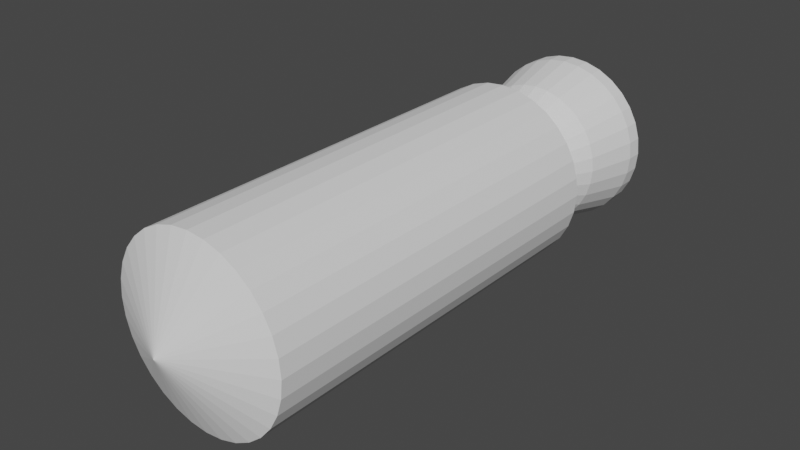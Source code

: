 # Source: simple_rocket_body.blend  (saved by Blender 3.0.42; exported with 4.5.12 LTS)
import bpy
from mathutils import Matrix  # noqa: F401  (used for matrix-valued properties, if any)

bpy.ops.wm.read_factory_settings(use_empty=True)
scene = bpy.context.scene
scene.name = 'Scene'

# ---- collections
col_collection = bpy.data.collections.new('Collection'); scene.collection.children.link(col_collection)

# ---- world
world_world = bpy.data.worlds.new('World'); scene.world = world_world
world_world.use_nodes = True; world_world.node_tree.nodes.clear()
_N = world_world.node_tree.nodes; _L = world_world.node_tree.links
n0 = _N.new('ShaderNodeOutputWorld'); n0.name = 'World Output'; n0.location = (300, 300)
n1 = _N.new('ShaderNodeBackground'); n1.name = 'Background'; n1.location = (10, 300)
n1.inputs[0].default_value = (0.05088, 0.05088, 0.05088, 1.0)
_L.new(n1.outputs[0], n0.inputs[0])
n0.is_active_output = True
world_world.color = (0.05088, 0.05088, 0.05088)
world_world.use_sun_shadow = False
world_world.sun_shadow_jitter_overblur = 0.0

# ---- meshes
me_cylinder = bpy.data.meshes.new('Cylinder')
me_cylinder.from_pydata([(-1.727e-08, 0.2341, 0.09841), (0.0192, 0.2341, 0.09652), (0.03766, 0.2341, 0.09092), (0.05468, 0.2341, 0.08183), (0.06959, 0.2341, 0.06959), (0.08183, 0.2341, 0.05468), (0.09092, 0.2341, 0.03766), (0.09652, 0.2341, 0.0192), (0.09841, 0.2341, 4.064e-09), (0.09652, 0.2341, -0.0192), (0.09092, 0.2341, -0.03766), (0.08183, 0.2341, -0.05468), (0.06959, 0.2341, -0.06959), (0.05468, 0.2341, -0.08183), (0.03766, 0.2341, -0.09092), (0.0192, 0.2341, -0.09652), (-1.234e-08, 0.2341, -0.09841), (-0.0192, 0.2341, -0.09652), (-0.03766, 0.2341, -0.09092), (-0.05468, 0.2341, -0.08183), (-0.06959, 0.2341, -0.06959), (-0.08183, 0.2341, -0.05468), (-0.09092, 0.2341, -0.03766), (-0.09652, 0.2341, -0.0192), (-0.09841, 0.2341, 1.303e-08), (-0.09652, 0.2341, 0.0192), (-0.09092, 0.2341, 0.03766), (-0.08183, 0.2341, 0.05468), (-0.06959, 0.2341, 0.06959), (0.0, -0.8936, -3.906e-08), (-0.05468, 0.2341, 0.08183), (-0.03766, 0.2341, 0.09092), (-0.0192, 0.2341, 0.09652), (0.0, 0.2341, 0.2341), (0.04568, 0.2341, 0.2296), (0.08959, 0.2341, 0.2163), (0.1301, 0.2341, 0.1947), (0.1655, 0.2341, 0.1655), (0.1947, 0.2341, 0.1301), (0.2163, 0.2341, 0.08959), (0.2296, 0.2341, 0.04568), (0.2341, 0.2341, 0.0), (0.2296, 0.2341, -0.04568), (0.2163, 0.2341, -0.08959), (0.1947, 0.2341, -0.1301), (0.1655, 0.2341, -0.1655), (0.1301, 0.2341, -0.1947), (0.08959, 0.2341, -0.2163), (0.04568, 0.2341, -0.2296), (-2.047e-08, 0.2341, -0.2341), (-0.04568, 0.2341, -0.2296), (-0.08959, 0.2341, -0.2163), (-0.1301, 0.2341, -0.1947), (-0.1655, 0.2341, -0.1655), (-0.1947, 0.2341, -0.1301), (-0.2163, 0.2341, -0.08959), (-0.2296, 0.2341, -0.04568), (-0.2341, 0.2341, 1.303e-08), (-0.2296, 0.2341, 0.04568), (-0.2163, 0.2341, 0.08959), (-0.1947, 0.2341, 0.1301), (-0.1655, 0.2341, 0.1655), (-0.1301, 0.2341, 0.1947), (-0.08959, 0.2341, 0.2163), (-0.04568, 0.2341, 0.2296), (-1.175e-08, 0.2887, 0.1383), (0.02698, 0.2887, 0.1356), (0.05293, 0.2887, 0.1278), (0.07684, 0.2887, 0.115), (0.09779, 0.2887, 0.09779), (0.115, 0.2887, 0.07684), (0.1278, 0.2887, 0.05293), (0.1356, 0.2887, 0.02698), (0.1383, 0.2887, 3.771e-09), (0.1356, 0.2887, -0.02698), (0.1278, 0.2887, -0.05293), (0.115, 0.2887, -0.07684), (0.09779, 0.2887, -0.09779), (0.07684, 0.2887, -0.115), (0.05293, 0.2887, -0.1278), (0.02698, 0.2887, -0.1356), (-4.819e-09, 0.2887, -0.1383), (-0.02698, 0.2887, -0.1356), (-0.05293, 0.2887, -0.1278), (-0.07684, 0.2887, -0.115), (-0.09779, 0.2887, -0.09779), (-0.115, 0.2887, -0.07684), (-0.1278, 0.2887, -0.05293), (-0.1356, 0.2887, -0.02698), (-0.1383, 0.2887, 1.637e-08), (-0.1356, 0.2887, 0.02698), (-0.1278, 0.2887, 0.05293), (-0.115, 0.2887, 0.07684), (-0.09779, 0.2887, 0.09779), (-0.07684, 0.2887, 0.115), (-0.05293, 0.2887, 0.1278), (-0.02698, 0.2887, 0.1356), (-7.519e-09, 0.3847, 0.1884), (0.03675, 0.3847, 0.1848), (0.07209, 0.3847, 0.174), (0.1047, 0.3847, 0.1566), (0.1332, 0.3847, 0.1332), (0.1566, 0.3847, 0.1047), (0.174, 0.3847, 0.07209), (0.1848, 0.3847, 0.03675), (0.1884, 0.3847, 5.555e-09), (0.1848, 0.3847, -0.03675), (0.174, 0.3847, -0.07209), (0.1566, 0.3847, -0.1047), (0.1332, 0.3847, -0.1332), (0.1047, 0.3847, -0.1566), (0.07209, 0.3847, -0.174), (0.03675, 0.3847, -0.1848), (1.922e-09, 0.3847, -0.1884), (-0.03675, 0.3847, -0.1848), (-0.07209, 0.3847, -0.174), (-0.1047, 0.3847, -0.1566), (-0.1332, 0.3847, -0.1332), (-0.1566, 0.3847, -0.1047), (-0.174, 0.3847, -0.07209), (-0.1848, 0.3847, -0.03675), (-0.1884, 0.3847, 2.271e-08), (-0.1848, 0.3847, 0.03675), (-0.174, 0.3847, 0.07209), (-0.1566, 0.3847, 0.1047), (-0.1332, 0.3847, 0.1332), (-0.1047, 0.3847, 0.1566), (-0.07209, 0.3847, 0.174), (-0.03675, 0.3847, 0.1848), (9.311e-09, 0.5204, 0.2212), (0.04315, 0.5204, 0.2169), (0.08465, 0.5204, 0.2044), (0.1229, 0.5204, 0.1839), (0.1564, 0.5204, 0.1564), (0.1839, 0.5204, 0.1229), (0.2044, 0.5204, 0.08465), (0.2169, 0.5204, 0.04315), (0.2212, 0.5204, 1.013e-08), (0.2169, 0.5204, -0.04315), (0.2044, 0.5204, -0.08465), (0.1839, 0.5204, -0.1229), (0.1564, 0.5204, -0.1564), (0.1229, 0.5204, -0.1839), (0.08465, 0.5204, -0.2044), (0.04315, 0.5204, -0.2169), (2.04e-08, 0.5204, -0.2212), (-0.04315, 0.5204, -0.2169), (-0.08465, 0.5204, -0.2044), (-0.1229, 0.5204, -0.1839), (-0.1564, 0.5204, -0.1564), (-0.1839, 0.5204, -0.1229), (-0.2044, 0.5204, -0.08465), (-0.2169, 0.5204, -0.04315), (-0.2212, 0.5204, 3.028e-08), (-0.2169, 0.5204, 0.04315), (-0.2044, 0.5204, 0.08465), (-0.1839, 0.5204, 0.1229), (-0.1564, 0.5204, 0.1564), (-0.1229, 0.5204, 0.1839), (-0.08465, 0.5204, 0.2044), (-0.04315, 0.5204, 0.2169), (4.884e-08, 0.3225, 1.41e-08), (0.04568, -0.786, 0.2296), (0.0, -0.786, 0.2341), (0.08959, -0.786, 0.2163), (0.1301, -0.786, 0.1947), (0.1655, -0.786, 0.1655), (0.1947, -0.786, 0.1301), (0.2163, -0.786, 0.08959), (0.2296, -0.786, 0.04568), (0.2341, -0.786, -4.459e-08), (0.2296, -0.786, -0.04568), (0.2163, -0.786, -0.08959), (0.1947, -0.786, -0.1301), (0.1655, -0.786, -0.1655), (0.1301, -0.786, -0.1947), (0.08959, -0.786, -0.2163), (0.04568, -0.786, -0.2296), (-2.047e-08, -0.786, -0.2341), (-0.04568, -0.786, -0.2296), (-0.08959, -0.786, -0.2163), (-0.1301, -0.786, -0.1947), (-0.1655, -0.786, -0.1655), (-0.1947, -0.786, -0.1301), (-0.2163, -0.786, -0.08959), (-0.2296, -0.786, -0.04568), (-0.2341, -0.786, -3.157e-08), (-0.2296, -0.786, 0.04568), (-0.2163, -0.786, 0.08959), (-0.1947, -0.786, 0.1301), (-0.1655, -0.786, 0.1655), (-0.1301, -0.786, 0.1947), (-0.08959, -0.786, 0.2163), (-0.04568, -0.786, 0.2296), (1.259e-08, 0.5627, 0.2212), (0.04315, 0.5627, 0.2169), (0.08465, 0.5627, 0.2044), (0.1229, 0.5627, 0.1839), (0.1564, 0.5627, 0.1564), (0.1839, 0.5627, 0.1229), (0.2044, 0.5627, 0.08465), (0.2169, 0.5627, 0.04315), (0.2212, 0.5627, 1.198e-08), (0.2169, 0.5627, -0.04315), (0.2044, 0.5627, -0.08465), (0.1839, 0.5627, -0.1229), (0.1564, 0.5627, -0.1564), (0.1229, 0.5627, -0.1839), (0.08465, 0.5627, -0.2044), (0.04315, 0.5627, -0.2169), (2.367e-08, 0.5627, -0.2212), (-0.04315, 0.5627, -0.2169), (-0.08465, 0.5627, -0.2044), (-0.1229, 0.5627, -0.1839), (-0.1564, 0.5627, -0.1564), (-0.1839, 0.5627, -0.1229), (-0.2044, 0.5627, -0.08465), (-0.2169, 0.5627, -0.04315), (-0.2212, 0.5627, 3.212e-08), (-0.2169, 0.5627, 0.04315), (-0.2044, 0.5627, 0.08465), (-0.1839, 0.5627, 0.1229), (-0.1564, 0.5627, 0.1564), (-0.1229, 0.5627, 0.1839), (-0.08465, 0.5627, 0.2044), (-0.04315, 0.5627, 0.2169)], [], [(163, 34, 33), (162, 35, 34), (164, 36, 35), (165, 37, 36), (166, 38, 37), (167, 39, 38), (168, 40, 39), (169, 41, 40), (170, 42, 41), (171, 43, 42), (172, 44, 43), (173, 45, 44), (174, 46, 45), (175, 47, 46), (176, 48, 47), (177, 49, 48), (178, 50, 49), (179, 51, 50), (180, 52, 51), (181, 53, 52), (182, 54, 53), (183, 55, 54), (184, 56, 55), (185, 57, 56), (186, 58, 57), (187, 59, 58), (188, 60, 59), (189, 61, 60), (190, 62, 61), (191, 63, 62), (192, 64, 63), (193, 33, 64), (21, 85, 20), (0, 34, 1), (2, 34, 35), (2, 36, 3), (3, 37, 4), (4, 38, 5), (6, 38, 39), (6, 40, 7), (8, 40, 41), (8, 42, 9), (10, 42, 43), (10, 44, 11), (11, 45, 12), (13, 45, 46), (14, 46, 47), (14, 48, 15), (15, 49, 16), (17, 49, 50), (17, 51, 18), (18, 52, 19), (19, 53, 20), (21, 53, 54), (21, 55, 22), (22, 56, 23), (24, 56, 57), (24, 58, 25), (25, 59, 26), (27, 59, 60), (27, 61, 28), (28, 62, 30), (31, 62, 63), (31, 64, 32), (0, 64, 33), (89, 120, 88), (8, 72, 7), (21, 87, 86), (8, 74, 73), (23, 87, 22), (10, 74, 9), (24, 88, 23), (10, 76, 75), (24, 90, 89), (11, 77, 76), (25, 91, 90), (13, 77, 12), (27, 91, 26), (14, 78, 13), (0, 66, 65), (27, 93, 92), (14, 80, 79), (2, 66, 1), (30, 93, 28), (15, 81, 80), (3, 67, 2), (31, 94, 30), (16, 82, 81), (3, 69, 68), (32, 95, 31), (17, 83, 82), (5, 69, 4), (0, 96, 32), (18, 84, 83), (6, 70, 5), (19, 85, 84), (6, 72, 71), (124, 155, 123), (75, 108, 107), (89, 122, 121), (76, 109, 108), (90, 123, 122), (78, 109, 77), (92, 123, 91), (79, 110, 78), (65, 98, 97), (92, 125, 124), (79, 112, 111), (67, 98, 66), (94, 125, 93), (80, 113, 112), (68, 99, 67), (95, 126, 94), (82, 113, 81), (69, 100, 68), (96, 127, 95), (82, 115, 114), (70, 101, 69), (96, 97, 128), (83, 116, 115), (71, 102, 70), (84, 117, 116), (71, 104, 103), (86, 117, 85), (73, 104, 72), (86, 119, 118), (73, 106, 105), (88, 119, 87), (75, 106, 74), (132, 196, 131), (111, 142, 110), (98, 129, 97), (125, 156, 124), (111, 144, 143), (99, 130, 98), (126, 157, 125), (112, 145, 144), (100, 131, 99), (127, 158, 126), (114, 145, 113), (101, 132, 100), (128, 159, 127), (114, 147, 146), (102, 133, 101), (97, 160, 128), (115, 148, 147), (103, 134, 102), (116, 149, 148), (104, 135, 103), (118, 149, 117), (105, 136, 104), (118, 151, 150), (105, 138, 137), (120, 151, 119), (107, 138, 106), (121, 152, 120), (107, 140, 139), (121, 154, 153), (108, 141, 140), (122, 155, 154), (110, 141, 109), (159, 223, 158), (145, 211, 210), (133, 197, 132), (160, 224, 159), (146, 212, 211), (134, 198, 133), (129, 225, 160), (148, 212, 147), (135, 199, 134), (149, 213, 148), (136, 200, 135), (150, 214, 149), (137, 201, 136), (151, 215, 150), (138, 202, 137), (152, 216, 151), (139, 203, 138), (153, 217, 152), (140, 204, 139), (154, 218, 153), (141, 205, 140), (155, 219, 154), (142, 206, 141), (156, 220, 155), (143, 207, 142), (130, 194, 129), (157, 221, 156), (143, 209, 208), (131, 195, 130), (158, 222, 157), (144, 210, 209), (29, 162, 163), (29, 164, 162), (29, 165, 164), (29, 166, 165), (29, 167, 166), (29, 168, 167), (29, 169, 168), (29, 170, 169), (29, 171, 170), (29, 172, 171), (29, 173, 172), (29, 174, 173), (29, 175, 174), (29, 176, 175), (29, 177, 176), (29, 178, 177), (29, 179, 178), (29, 180, 179), (29, 181, 180), (29, 182, 181), (29, 183, 182), (29, 184, 183), (29, 185, 184), (29, 186, 185), (29, 187, 186), (29, 188, 187), (29, 189, 188), (29, 190, 189), (29, 191, 190), (29, 192, 191), (29, 193, 192), (29, 163, 193), (161, 194, 195), (161, 195, 196), (161, 196, 197), (161, 197, 198), (161, 198, 199), (161, 199, 200), (161, 200, 201), (161, 201, 202), (161, 202, 203), (161, 203, 204), (161, 204, 205), (161, 205, 206), (161, 206, 207), (161, 207, 208), (161, 208, 209), (161, 209, 210), (161, 210, 211), (161, 211, 212), (161, 212, 213), (161, 213, 214), (161, 214, 215), (161, 215, 216), (161, 216, 217), (161, 217, 218), (161, 218, 219), (161, 219, 220), (161, 220, 221), (161, 221, 222), (161, 222, 223), (161, 223, 224), (161, 224, 225), (161, 225, 194), (163, 162, 34), (162, 164, 35), (164, 165, 36), (165, 166, 37), (166, 167, 38), (167, 168, 39), (168, 169, 40), (169, 170, 41), (170, 171, 42), (171, 172, 43), (172, 173, 44), (173, 174, 45), (174, 175, 46), (175, 176, 47), (176, 177, 48), (177, 178, 49), (178, 179, 50), (179, 180, 51), (180, 181, 52), (181, 182, 53), (182, 183, 54), (183, 184, 55), (184, 185, 56), (185, 186, 57), (186, 187, 58), (187, 188, 59), (188, 189, 60), (189, 190, 61), (190, 191, 62), (191, 192, 63), (192, 193, 64), (193, 163, 33), (21, 86, 85), (0, 33, 34), (2, 1, 34), (2, 35, 36), (3, 36, 37), (4, 37, 38), (6, 5, 38), (6, 39, 40), (8, 7, 40), (8, 41, 42), (10, 9, 42), (10, 43, 44), (11, 44, 45), (13, 12, 45), (14, 13, 46), (14, 47, 48), (15, 48, 49), (17, 16, 49), (17, 50, 51), (18, 51, 52), (19, 52, 53), (21, 20, 53), (21, 54, 55), (22, 55, 56), (24, 23, 56), (24, 57, 58), (25, 58, 59), (27, 26, 59), (27, 60, 61), (28, 61, 62), (31, 30, 62), (31, 63, 64), (0, 32, 64), (89, 121, 120), (8, 73, 72), (21, 22, 87), (8, 9, 74), (23, 88, 87), (10, 75, 74), (24, 89, 88), (10, 11, 76), (24, 25, 90), (11, 12, 77), (25, 26, 91), (13, 78, 77), (27, 92, 91), (14, 79, 78), (0, 1, 66), (27, 28, 93), (14, 15, 80), (2, 67, 66), (30, 94, 93), (15, 16, 81), (3, 68, 67), (31, 95, 94), (16, 17, 82), (3, 4, 69), (32, 96, 95), (17, 18, 83), (5, 70, 69), (0, 65, 96), (18, 19, 84), (6, 71, 70), (19, 20, 85), (6, 7, 72), (124, 156, 155), (75, 76, 108), (89, 90, 122), (76, 77, 109), (90, 91, 123), (78, 110, 109), (92, 124, 123), (79, 111, 110), (65, 66, 98), (92, 93, 125), (79, 80, 112), (67, 99, 98), (94, 126, 125), (80, 81, 113), (68, 100, 99), (95, 127, 126), (82, 114, 113), (69, 101, 100), (96, 128, 127), (82, 83, 115), (70, 102, 101), (96, 65, 97), (83, 84, 116), (71, 103, 102), (84, 85, 117), (71, 72, 104), (86, 118, 117), (73, 105, 104), (86, 87, 119), (73, 74, 106), (88, 120, 119), (75, 107, 106), (132, 197, 196), (111, 143, 142), (98, 130, 129), (125, 157, 156), (111, 112, 144), (99, 131, 130), (126, 158, 157), (112, 113, 145), (100, 132, 131), (127, 159, 158), (114, 146, 145), (101, 133, 132), (128, 160, 159), (114, 115, 147), (102, 134, 133), (97, 129, 160), (115, 116, 148), (103, 135, 134), (116, 117, 149), (104, 136, 135), (118, 150, 149), (105, 137, 136), (118, 119, 151), (105, 106, 138), (120, 152, 151), (107, 139, 138), (121, 153, 152), (107, 108, 140), (121, 122, 154), (108, 109, 141), (122, 123, 155), (110, 142, 141), (159, 224, 223), (145, 146, 211), (133, 198, 197), (160, 225, 224), (146, 147, 212), (134, 199, 198), (129, 194, 225), (148, 213, 212), (135, 200, 199), (149, 214, 213), (136, 201, 200), (150, 215, 214), (137, 202, 201), (151, 216, 215), (138, 203, 202), (152, 217, 216), (139, 204, 203), (153, 218, 217), (140, 205, 204), (154, 219, 218), (141, 206, 205), (155, 220, 219), (142, 207, 206), (156, 221, 220), (143, 208, 207), (130, 195, 194), (157, 222, 221), (143, 144, 209), (131, 196, 195), (158, 223, 222), (144, 145, 210)])
_uv = me_cylinder.uv_layers.new(name='UVMap')
_uv.uv.foreach_set('vector', [1.0, 1.0, 0.9688, 0.5, 1.0, 0.5, 0.9688, 1.0, 0.9375, 0.5, 0.9688, 0.5, 0.9375, 1.0, 0.9062, 0.5, 0.9375, 0.5, 0.9062, 1.0, 0.875, 0.5, 0.9062, 0.5, 0.875, 1.0, 0.8438, 0.5, 0.875, 0.5, 0.8438, 1.0, 0.8125, 0.5, 0.8438, 0.5, 0.8125, 1.0, 0.7812, 0.5, 0.8125, 0.5, 0.7812, 1.0, 0.75, 0.5, 0.7812, 0.5, 0.75, 1.0, 0.7188, 0.5, 0.75, 0.5, 0.7188, 1.0, 0.6875, 0.5, 0.7188, 0.5, 0.6875, 1.0, 0.6562, 0.5, 0.6875, 0.5, 0.6562, 1.0, 0.625, 0.5, 0.6562, 0.5, 0.625, 1.0, 0.5938, 0.5, 0.625, 0.5, 0.5938, 1.0, 0.5625, 0.5, 0.5938, 0.5, 0.5625, 1.0, 0.5312, 0.5, 0.5625, 0.5, 0.5312, 1.0, 0.5, 0.5, 0.5312, 0.5, 0.5, 1.0, 0.4688, 0.5, 0.5, 0.5, 0.4688, 1.0, 0.4375, 0.5, 0.4688, 0.5, 0.4375, 1.0, 0.4062, 0.5, 0.4375, 0.5, 0.4062, 1.0, 0.375, 0.5, 0.4062, 0.5, 0.375, 1.0, 0.3438, 0.5, 0.375, 0.5, 0.3438, 1.0, 0.3125, 0.5, 0.3438, 0.5, 0.3125, 1.0, 0.2812, 0.5, 0.3125, 0.5, 0.2812, 1.0, 0.25, 0.5, 0.2812, 0.5, 0.25, 1.0, 0.2188, 0.5, 0.25, 0.5, 0.2188, 1.0, 0.1875, 0.5, 0.2188, 0.5, 0.1875, 1.0, 0.1562, 0.5, 0.1875, 0.5, 0.1562, 1.0, 0.125, 0.5, 0.1562, 0.5, 0.125, 1.0, 0.09375, 0.5, 0.125, 0.5, 0.09375, 1.0, 0.0625, 0.5, 0.09375, 0.5, 0.0625, 1.0, 0.03125, 0.5, 0.0625, 0.5, 0.03125, 1.0, 0.0, 0.5, 0.03125, 0.5, 0.6661, 0.194, 0.6787, 0.1787, 0.6787, 0.1787, 0.75, 0.3509, 0.7968, 0.4854, 0.7697, 0.3489, 0.7886, 0.3432, 0.7968, 0.4854, 0.8418, 0.4717, 0.7886, 0.3432, 0.8833, 0.4496, 0.806, 0.3339, 0.806, 0.3339, 0.9197, 0.4197, 0.8213, 0.3213, 0.8213, 0.3213, 0.9496, 0.3833, 0.8339, 0.306, 0.8432, 0.2886, 0.9496, 0.3833, 0.9717, 0.3418, 0.8432, 0.2886, 0.9854, 0.2968, 0.8489, 0.2697, 0.8509, 0.25, 0.9854, 0.2968, 0.99, 0.25, 0.8509, 0.25, 0.9854, 0.2032, 0.8489, 0.2303, 0.8432, 0.2114, 0.9854, 0.2032, 0.9717, 0.1582, 0.8432, 0.2114, 0.9496, 0.1167, 0.8339, 0.194, 0.8339, 0.194, 0.9197, 0.08029, 0.8213, 0.1787, 0.806, 0.1661, 0.9197, 0.08029, 0.8833, 0.05045, 0.7886, 0.1568, 0.8833, 0.05045, 0.8418, 0.02827, 0.7886, 0.1568, 0.7968, 0.01461, 0.7697, 0.1511, 0.7697, 0.1511, 0.75, 0.01, 0.75, 0.1491, 0.7303, 0.1511, 0.75, 0.01, 0.7032, 0.01461, 0.7303, 0.1511, 0.6582, 0.02827, 0.7114, 0.1568, 0.7114, 0.1568, 0.6167, 0.05045, 0.694, 0.1661, 0.694, 0.1661, 0.5803, 0.08029, 0.6787, 0.1787, 0.6661, 0.194, 0.5803, 0.08029, 0.5504, 0.1167, 0.6661, 0.194, 0.5283, 0.1582, 0.6568, 0.2114, 0.6568, 0.2114, 0.5146, 0.2032, 0.6511, 0.2303, 0.6491, 0.25, 0.5146, 0.2032, 0.51, 0.25, 0.6491, 0.25, 0.5146, 0.2968, 0.6511, 0.2697, 0.6511, 0.2697, 0.5283, 0.3418, 0.6568, 0.2886, 0.6661, 0.306, 0.5283, 0.3418, 0.5504, 0.3833, 0.6661, 0.306, 0.5803, 0.4197, 0.6787, 0.3213, 0.6787, 0.3213, 0.6167, 0.4496, 0.694, 0.3339, 0.7114, 0.3432, 0.6167, 0.4496, 0.6582, 0.4717, 0.7114, 0.3432, 0.7032, 0.4854, 0.7303, 0.3489, 0.75, 0.3509, 0.7032, 0.4854, 0.75, 0.49, 0.6491, 0.25, 0.6511, 0.2303, 0.6511, 0.2303, 0.8509, 0.25, 0.8489, 0.2697, 0.8489, 0.2697, 0.6661, 0.194, 0.6568, 0.2114, 0.6661, 0.194, 0.8509, 0.25, 0.8489, 0.2303, 0.8509, 0.25, 0.6511, 0.2303, 0.6568, 0.2114, 0.6568, 0.2114, 0.8432, 0.2114, 0.8489, 0.2303, 0.8489, 0.2303, 0.6491, 0.25, 0.6511, 0.2303, 0.6511, 0.2303, 0.8432, 0.2114, 0.8339, 0.194, 0.8432, 0.2114, 0.6491, 0.25, 0.6511, 0.2697, 0.6491, 0.25, 0.8339, 0.194, 0.8213, 0.1787, 0.8339, 0.194, 0.6511, 0.2697, 0.6568, 0.2886, 0.6511, 0.2697, 0.806, 0.1661, 0.8213, 0.1787, 0.8213, 0.1787, 0.6661, 0.306, 0.6568, 0.2886, 0.6568, 0.2886, 0.7886, 0.1568, 0.806, 0.1661, 0.806, 0.1661, 0.75, 0.3509, 0.7697, 0.3489, 0.75, 0.3509, 0.6661, 0.306, 0.6787, 0.3213, 0.6661, 0.306, 0.7886, 0.1568, 0.7697, 0.1511, 0.7886, 0.1568, 0.7886, 0.3432, 0.7697, 0.3489, 0.7697, 0.3489, 0.694, 0.3339, 0.6787, 0.3213, 0.6787, 0.3213, 0.7697, 0.1511, 0.75, 0.1491, 0.7697, 0.1511, 0.806, 0.3339, 0.7886, 0.3432, 0.7886, 0.3432, 0.7114, 0.3432, 0.694, 0.3339, 0.694, 0.3339, 0.75, 0.1491, 0.7303, 0.1511, 0.75, 0.1491, 0.806, 0.3339, 0.8213, 0.3213, 0.806, 0.3339, 0.7303, 0.3489, 0.7114, 0.3432, 0.7114, 0.3432, 0.7303, 0.1511, 0.7114, 0.1568, 0.7303, 0.1511, 0.8339, 0.306, 0.8213, 0.3213, 0.8213, 0.3213, 0.75, 0.3509, 0.7303, 0.3489, 0.7303, 0.3489, 0.7114, 0.1568, 0.694, 0.1661, 0.7114, 0.1568, 0.8432, 0.2886, 0.8339, 0.306, 0.8339, 0.306, 0.694, 0.1661, 0.6787, 0.1787, 0.694, 0.1661, 0.8432, 0.2886, 0.8489, 0.2697, 0.8432, 0.2886, 0.6661, 0.306, 0.6568, 0.2886, 0.6568, 0.2886, 0.8432, 0.2114, 0.8339, 0.194, 0.8432, 0.2114, 0.6491, 0.25, 0.6511, 0.2697, 0.6491, 0.25, 0.8339, 0.194, 0.8213, 0.1787, 0.8339, 0.194, 0.6511, 0.2697, 0.6568, 0.2886, 0.6511, 0.2697, 0.806, 0.1661, 0.8213, 0.1787, 0.8213, 0.1787, 0.6661, 0.306, 0.6568, 0.2886, 0.6568, 0.2886, 0.7886, 0.1568, 0.806, 0.1661, 0.806, 0.1661, 0.75, 0.3509, 0.7697, 0.3489, 0.75, 0.3509, 0.6661, 0.306, 0.6787, 0.3213, 0.6661, 0.306, 0.7886, 0.1568, 0.7697, 0.1511, 0.7886, 0.1568, 0.7886, 0.3432, 0.7697, 0.3489, 0.7697, 0.3489, 0.694, 0.3339, 0.6787, 0.3213, 0.6787, 0.3213, 0.7697, 0.1511, 0.75, 0.1491, 0.7697, 0.1511, 0.806, 0.3339, 0.7886, 0.3432, 0.7886, 0.3432, 0.7114, 0.3432, 0.694, 0.3339, 0.694, 0.3339, 0.7303, 0.1511, 0.75, 0.1491, 0.75, 0.1491, 0.8213, 0.3213, 0.806, 0.3339, 0.806, 0.3339, 0.7303, 0.3489, 0.7114, 0.3432, 0.7114, 0.3432, 0.7303, 0.1511, 0.7114, 0.1568, 0.7303, 0.1511, 0.8339, 0.306, 0.8213, 0.3213, 0.8213, 0.3213, 0.7303, 0.3489, 0.75, 0.3509, 0.7303, 0.3489, 0.7114, 0.1568, 0.694, 0.1661, 0.7114, 0.1568, 0.8432, 0.2886, 0.8339, 0.306, 0.8339, 0.306, 0.694, 0.1661, 0.6787, 0.1787, 0.694, 0.1661, 0.8432, 0.2886, 0.8489, 0.2697, 0.8432, 0.2886, 0.6661, 0.194, 0.6787, 0.1787, 0.6787, 0.1787, 0.8509, 0.25, 0.8489, 0.2697, 0.8489, 0.2697, 0.6661, 0.194, 0.6568, 0.2114, 0.6661, 0.194, 0.8509, 0.25, 0.8489, 0.2303, 0.8509, 0.25, 0.6511, 0.2303, 0.6568, 0.2114, 0.6568, 0.2114, 0.8432, 0.2114, 0.8489, 0.2303, 0.8489, 0.2303, 0.806, 0.3339, 0.7886, 0.3432, 0.7886, 0.3432, 0.7886, 0.1568, 0.806, 0.1661, 0.806, 0.1661, 0.7697, 0.3489, 0.75, 0.3509, 0.75, 0.3509, 0.6787, 0.3213, 0.6661, 0.306, 0.6661, 0.306, 0.7886, 0.1568, 0.7697, 0.1511, 0.7886, 0.1568, 0.7886, 0.3432, 0.7697, 0.3489, 0.7697, 0.3489, 0.694, 0.3339, 0.6787, 0.3213, 0.6787, 0.3213, 0.7697, 0.1511, 0.75, 0.1491, 0.7697, 0.1511, 0.806, 0.3339, 0.7886, 0.3432, 0.7886, 0.3432, 0.7114, 0.3432, 0.694, 0.3339, 0.694, 0.3339, 0.7303, 0.1511, 0.75, 0.1491, 0.75, 0.1491, 0.8213, 0.3213, 0.806, 0.3339, 0.806, 0.3339, 0.7303, 0.3489, 0.7114, 0.3432, 0.7114, 0.3432, 0.7303, 0.1511, 0.7114, 0.1568, 0.7303, 0.1511, 0.8339, 0.306, 0.8213, 0.3213, 0.8213, 0.3213, 0.75, 0.3509, 0.7303, 0.3489, 0.7303, 0.3489, 0.7114, 0.1568, 0.694, 0.1661, 0.7114, 0.1568, 0.8432, 0.2886, 0.8339, 0.306, 0.8339, 0.306, 0.694, 0.1661, 0.6787, 0.1787, 0.694, 0.1661, 0.8489, 0.2697, 0.8432, 0.2886, 0.8432, 0.2886, 0.6661, 0.194, 0.6787, 0.1787, 0.6787, 0.1787, 0.8509, 0.25, 0.8489, 0.2697, 0.8489, 0.2697, 0.6661, 0.194, 0.6568, 0.2114, 0.6661, 0.194, 0.8509, 0.25, 0.8489, 0.2303, 0.8509, 0.25, 0.6511, 0.2303, 0.6568, 0.2114, 0.6568, 0.2114, 0.8432, 0.2114, 0.8489, 0.2303, 0.8489, 0.2303, 0.6491, 0.25, 0.6511, 0.2303, 0.6511, 0.2303, 0.8432, 0.2114, 0.8339, 0.194, 0.8432, 0.2114, 0.6491, 0.25, 0.6511, 0.2697, 0.6491, 0.25, 0.8339, 0.194, 0.8213, 0.1787, 0.8339, 0.194, 0.6511, 0.2697, 0.6568, 0.2886, 0.6511, 0.2697, 0.806, 0.1661, 0.8213, 0.1787, 0.8213, 0.1787, 0.7114, 0.3432, 0.694, 0.3339, 0.694, 0.3339, 0.75, 0.1491, 0.7303, 0.1511, 0.75, 0.1491, 0.8213, 0.3213, 0.806, 0.3339, 0.806, 0.3339, 0.7303, 0.3489, 0.7114, 0.3432, 0.7114, 0.3432, 0.7303, 0.1511, 0.7114, 0.1568, 0.7303, 0.1511, 0.8339, 0.306, 0.8213, 0.3213, 0.8213, 0.3213, 0.75, 0.3509, 0.7303, 0.3489, 0.7303, 0.3489, 0.694, 0.1661, 0.7114, 0.1568, 0.7114, 0.1568, 0.8432, 0.2886, 0.8339, 0.306, 0.8339, 0.306, 0.6787, 0.1787, 0.694, 0.1661, 0.694, 0.1661, 0.8489, 0.2697, 0.8432, 0.2886, 0.8432, 0.2886, 0.6661, 0.194, 0.6787, 0.1787, 0.6787, 0.1787, 0.8509, 0.25, 0.8489, 0.2697, 0.8489, 0.2697, 0.6568, 0.2114, 0.6661, 0.194, 0.6661, 0.194, 0.8489, 0.2303, 0.8509, 0.25, 0.8509, 0.25, 0.6511, 0.2303, 0.6568, 0.2114, 0.6568, 0.2114, 0.8432, 0.2114, 0.8489, 0.2303, 0.8489, 0.2303, 0.6491, 0.25, 0.6511, 0.2303, 0.6511, 0.2303, 0.8339, 0.194, 0.8432, 0.2114, 0.8432, 0.2114, 0.6511, 0.2697, 0.6491, 0.25, 0.6491, 0.25, 0.8213, 0.1787, 0.8339, 0.194, 0.8339, 0.194, 0.6568, 0.2886, 0.6511, 0.2697, 0.6511, 0.2697, 0.806, 0.1661, 0.8213, 0.1787, 0.8213, 0.1787, 0.6661, 0.306, 0.6568, 0.2886, 0.6568, 0.2886, 0.7886, 0.1568, 0.806, 0.1661, 0.806, 0.1661, 0.7697, 0.3489, 0.75, 0.3509, 0.75, 0.3509, 0.6787, 0.3213, 0.6661, 0.306, 0.6661, 0.306, 0.7886, 0.1568, 0.7697, 0.1511, 0.7886, 0.1568, 0.7886, 0.3432, 0.7697, 0.3489, 0.7697, 0.3489, 0.694, 0.3339, 0.6787, 0.3213, 0.6787, 0.3213, 0.7697, 0.1511, 0.75, 0.1491, 0.7697, 0.1511, 0.269, 0.3456, 0.2968, 0.4854, 0.25, 0.49, 0.2873, 0.34, 0.3418, 0.4717, 0.2968, 0.4854, 0.3041, 0.331, 0.3833, 0.4496, 0.3418, 0.4717, 0.3189, 0.3189, 0.4197, 0.4197, 0.3833, 0.4496, 0.331, 0.3041, 0.4496, 0.3833, 0.4197, 0.4197, 0.34, 0.2873, 0.4717, 0.3418, 0.4496, 0.3833, 0.3456, 0.269, 0.4854, 0.2968, 0.4717, 0.3418, 0.3474, 0.25, 0.49, 0.25, 0.4854, 0.2968, 0.3456, 0.231, 0.4854, 0.2032, 0.49, 0.25, 0.34, 0.2127, 0.4717, 0.1582, 0.4854, 0.2032, 0.331, 0.1959, 0.4496, 0.1167, 0.4717, 0.1582, 0.3189, 0.1811, 0.4197, 0.08029, 0.4496, 0.1167, 0.3041, 0.169, 0.3833, 0.05045, 0.4197, 0.08029, 0.2873, 0.16, 0.3418, 0.02827, 0.3833, 0.05045, 0.269, 0.1544, 0.2968, 0.01461, 0.3418, 0.02827, 0.25, 0.1526, 0.25, 0.01, 0.2968, 0.01461, 0.231, 0.1544, 0.2032, 0.01461, 0.25, 0.01, 0.2127, 0.16, 0.1582, 0.02827, 0.2032, 0.01461, 0.1959, 0.169, 0.1167, 0.05045, 0.1582, 0.02827, 0.1811, 0.1811, 0.08029, 0.08029, 0.1167, 0.05045, 0.169, 0.1959, 0.05045, 0.1167, 0.08029, 0.08029, 0.16, 0.2127, 0.02827, 0.1582, 0.05045, 0.1167, 0.1544, 0.231, 0.01461, 0.2032, 0.02827, 0.1582, 0.1526, 0.25, 0.01, 0.25, 0.01461, 0.2032, 0.1544, 0.269, 0.01461, 0.2968, 0.01, 0.25, 0.16, 0.2873, 0.02827, 0.3418, 0.01461, 0.2968, 0.169, 0.3041, 0.05045, 0.3833, 0.02827, 0.3418, 0.1811, 0.3189, 0.08029, 0.4197, 0.05045, 0.3833, 0.1959, 0.331, 0.1167, 0.4496, 0.08029, 0.4197, 0.2127, 0.34, 0.1582, 0.4717, 0.1167, 0.4496, 0.231, 0.3456, 0.2032, 0.4854, 0.1582, 0.4717, 0.25, 0.3474, 0.25, 0.49, 0.2032, 0.4854, 0.75, 0.3266, 0.75, 0.3509, 0.7697, 0.3489, 0.7649, 0.3251, 0.7697, 0.3489, 0.7886, 0.3432, 0.7793, 0.3208, 0.7886, 0.3432, 0.806, 0.3339, 0.7926, 0.3137, 0.806, 0.3339, 0.8213, 0.3213, 0.8042, 0.3042, 0.8213, 0.3213, 0.8339, 0.306, 0.8137, 0.2926, 0.8339, 0.306, 0.8432, 0.2886, 0.8208, 0.2793, 0.8432, 0.2886, 0.8489, 0.2697, 0.8251, 0.2649, 0.8489, 0.2697, 0.8509, 0.25, 0.8266, 0.25, 0.8509, 0.25, 0.8489, 0.2303, 0.8251, 0.2351, 0.8489, 0.2303, 0.8432, 0.2114, 0.8208, 0.2207, 0.8432, 0.2114, 0.8339, 0.194, 0.8137, 0.2074, 0.8339, 0.194, 0.8213, 0.1787, 0.8042, 0.1958, 0.8213, 0.1787, 0.806, 0.1661, 0.7926, 0.1863, 0.806, 0.1661, 0.7886, 0.1568, 0.7793, 0.1792, 0.7886, 0.1568, 0.7697, 0.1511, 0.7649, 0.1749, 0.7697, 0.1511, 0.75, 0.1491, 0.75, 0.1734, 0.75, 0.1491, 0.7303, 0.1511, 0.7351, 0.1749, 0.7303, 0.1511, 0.7114, 0.1568, 0.7207, 0.1792, 0.7114, 0.1568, 0.694, 0.1661, 0.7074, 0.1863, 0.694, 0.1661, 0.6787, 0.1787, 0.6958, 0.1958, 0.6787, 0.1787, 0.6661, 0.194, 0.6863, 0.2074, 0.6661, 0.194, 0.6568, 0.2114, 0.6792, 0.2207, 0.6568, 0.2114, 0.6511, 0.2303, 0.6749, 0.2351, 0.6511, 0.2303, 0.6491, 0.25, 0.6734, 0.25, 0.6491, 0.25, 0.6511, 0.2697, 0.6749, 0.2649, 0.6511, 0.2697, 0.6568, 0.2886, 0.6792, 0.2793, 0.6568, 0.2886, 0.6661, 0.306, 0.6863, 0.2926, 0.6661, 0.306, 0.6787, 0.3213, 0.6958, 0.3042, 0.6787, 0.3213, 0.694, 0.3339, 0.7074, 0.3137, 0.694, 0.3339, 0.7114, 0.3432, 0.7207, 0.3208, 0.7114, 0.3432, 0.7303, 0.3489, 0.7351, 0.3251, 0.7303, 0.3489, 0.75, 0.3509, 1.0, 1.0, 0.9688, 1.0, 0.9688, 0.5, 0.9688, 1.0, 0.9375, 1.0, 0.9375, 0.5, 0.9375, 1.0, 0.9062, 1.0, 0.9062, 0.5, 0.9062, 1.0, 0.875, 1.0, 0.875, 0.5, 0.875, 1.0, 0.8438, 1.0, 0.8438, 0.5, 0.8438, 1.0, 0.8125, 1.0, 0.8125, 0.5, 0.8125, 1.0, 0.7812, 1.0, 0.7812, 0.5, 0.7812, 1.0, 0.75, 1.0, 0.75, 0.5, 0.75, 1.0, 0.7188, 1.0, 0.7188, 0.5, 0.7188, 1.0, 0.6875, 1.0, 0.6875, 0.5, 0.6875, 1.0, 0.6562, 1.0, 0.6562, 0.5, 0.6562, 1.0, 0.625, 1.0, 0.625, 0.5, 0.625, 1.0, 0.5938, 1.0, 0.5938, 0.5, 0.5938, 1.0, 0.5625, 1.0, 0.5625, 0.5, 0.5625, 1.0, 0.5312, 1.0, 0.5312, 0.5, 0.5312, 1.0, 0.5, 1.0, 0.5, 0.5, 0.5, 1.0, 0.4688, 1.0, 0.4688, 0.5, 0.4688, 1.0, 0.4375, 1.0, 0.4375, 0.5, 0.4375, 1.0, 0.4062, 1.0, 0.4062, 0.5, 0.4062, 1.0, 0.375, 1.0, 0.375, 0.5, 0.375, 1.0, 0.3438, 1.0, 0.3438, 0.5, 0.3438, 1.0, 0.3125, 1.0, 0.3125, 0.5, 0.3125, 1.0, 0.2812, 1.0, 0.2812, 0.5, 0.2812, 1.0, 0.25, 1.0, 0.25, 0.5, 0.25, 1.0, 0.2188, 1.0, 0.2188, 0.5, 0.2188, 1.0, 0.1875, 1.0, 0.1875, 0.5, 0.1875, 1.0, 0.1562, 1.0, 0.1562, 0.5, 0.1562, 1.0, 0.125, 1.0, 0.125, 0.5, 0.125, 1.0, 0.09375, 1.0, 0.09375, 0.5, 0.09375, 1.0, 0.0625, 1.0, 0.0625, 0.5, 0.0625, 1.0, 0.03125, 1.0, 0.03125, 0.5, 0.03125, 1.0, 0.0, 1.0, 0.0, 0.5, 0.6661, 0.194, 0.6661, 0.194, 0.6787, 0.1787, 0.75, 0.3509, 0.75, 0.49, 0.7968, 0.4854, 0.7886, 0.3432, 0.7697, 0.3489, 0.7968, 0.4854, 0.7886, 0.3432, 0.8418, 0.4717, 0.8833, 0.4496, 0.806, 0.3339, 0.8833, 0.4496, 0.9197, 0.4197, 0.8213, 0.3213, 0.9197, 0.4197, 0.9496, 0.3833, 0.8432, 0.2886, 0.8339, 0.306, 0.9496, 0.3833, 0.8432, 0.2886, 0.9717, 0.3418, 0.9854, 0.2968, 0.8509, 0.25, 0.8489, 0.2697, 0.9854, 0.2968, 0.8509, 0.25, 0.99, 0.25, 0.9854, 0.2032, 0.8432, 0.2114, 0.8489, 0.2303, 0.9854, 0.2032, 0.8432, 0.2114, 0.9717, 0.1582, 0.9496, 0.1167, 0.8339, 0.194, 0.9496, 0.1167, 0.9197, 0.08029, 0.806, 0.1661, 0.8213, 0.1787, 0.9197, 0.08029, 0.7886, 0.1568, 0.806, 0.1661, 0.8833, 0.05045, 0.7886, 0.1568, 0.8418, 0.02827, 0.7968, 0.01461, 0.7697, 0.1511, 0.7968, 0.01461, 0.75, 0.01, 0.7303, 0.1511, 0.75, 0.1491, 0.75, 0.01, 0.7303, 0.1511, 0.7032, 0.01461, 0.6582, 0.02827, 0.7114, 0.1568, 0.6582, 0.02827, 0.6167, 0.05045, 0.694, 0.1661, 0.6167, 0.05045, 0.5803, 0.08029, 0.6661, 0.194, 0.6787, 0.1787, 0.5803, 0.08029, 0.6661, 0.194, 0.5504, 0.1167, 0.5283, 0.1582, 0.6568, 0.2114, 0.5283, 0.1582, 0.5146, 0.2032, 0.6491, 0.25, 0.6511, 0.2303, 0.5146, 0.2032, 0.6491, 0.25, 0.51, 0.25, 0.5146, 0.2968, 0.6511, 0.2697, 0.5146, 0.2968, 0.5283, 0.3418, 0.6661, 0.306, 0.6568, 0.2886, 0.5283, 0.3418, 0.6661, 0.306, 0.5504, 0.3833, 0.5803, 0.4197, 0.6787, 0.3213, 0.5803, 0.4197, 0.6167, 0.4496, 0.7114, 0.3432, 0.694, 0.3339, 0.6167, 0.4496, 0.7114, 0.3432, 0.6582, 0.4717, 0.7032, 0.4854, 0.75, 0.3509, 0.7303, 0.3489, 0.7032, 0.4854, 0.6491, 0.25, 0.6491, 0.25, 0.6511, 0.2303, 0.8509, 0.25, 0.8509, 0.25, 0.8489, 0.2697, 0.6661, 0.194, 0.6568, 0.2114, 0.6568, 0.2114, 0.8509, 0.25, 0.8489, 0.2303, 0.8489, 0.2303, 0.6511, 0.2303, 0.6511, 0.2303, 0.6568, 0.2114, 0.8432, 0.2114, 0.8432, 0.2114, 0.8489, 0.2303, 0.6491, 0.25, 0.6491, 0.25, 0.6511, 0.2303, 0.8432, 0.2114, 0.8339, 0.194, 0.8339, 0.194, 0.6491, 0.25, 0.6511, 0.2697, 0.6511, 0.2697, 0.8339, 0.194, 0.8213, 0.1787, 0.8213, 0.1787, 0.6511, 0.2697, 0.6568, 0.2886, 0.6568, 0.2886, 0.806, 0.1661, 0.806, 0.1661, 0.8213, 0.1787, 0.6661, 0.306, 0.6661, 0.306, 0.6568, 0.2886, 0.7886, 0.1568, 0.7886, 0.1568, 0.806, 0.1661, 0.75, 0.3509, 0.7697, 0.3489, 0.7697, 0.3489, 0.6661, 0.306, 0.6787, 0.3213, 0.6787, 0.3213, 0.7886, 0.1568, 0.7697, 0.1511, 0.7697, 0.1511, 0.7886, 0.3432, 0.7886, 0.3432, 0.7697, 0.3489, 0.694, 0.3339, 0.694, 0.3339, 0.6787, 0.3213, 0.7697, 0.1511, 0.75, 0.1491, 0.75, 0.1491, 0.806, 0.3339, 0.806, 0.3339, 0.7886, 0.3432, 0.7114, 0.3432, 0.7114, 0.3432, 0.694, 0.3339, 0.75, 0.1491, 0.7303, 0.1511, 0.7303, 0.1511, 0.806, 0.3339, 0.8213, 0.3213, 0.8213, 0.3213, 0.7303, 0.3489, 0.7303, 0.3489, 0.7114, 0.3432, 0.7303, 0.1511, 0.7114, 0.1568, 0.7114, 0.1568, 0.8339, 0.306, 0.8339, 0.306, 0.8213, 0.3213, 0.75, 0.3509, 0.75, 0.3509, 0.7303, 0.3489, 0.7114, 0.1568, 0.694, 0.1661, 0.694, 0.1661, 0.8432, 0.2886, 0.8432, 0.2886, 0.8339, 0.306, 0.694, 0.1661, 0.6787, 0.1787, 0.6787, 0.1787, 0.8432, 0.2886, 0.8489, 0.2697, 0.8489, 0.2697, 0.6661, 0.306, 0.6661, 0.306, 0.6568, 0.2886, 0.8432, 0.2114, 0.8339, 0.194, 0.8339, 0.194, 0.6491, 0.25, 0.6511, 0.2697, 0.6511, 0.2697, 0.8339, 0.194, 0.8213, 0.1787, 0.8213, 0.1787, 0.6511, 0.2697, 0.6568, 0.2886, 0.6568, 0.2886, 0.806, 0.1661, 0.806, 0.1661, 0.8213, 0.1787, 0.6661, 0.306, 0.6661, 0.306, 0.6568, 0.2886, 0.7886, 0.1568, 0.7886, 0.1568, 0.806, 0.1661, 0.75, 0.3509, 0.7697, 0.3489, 0.7697, 0.3489, 0.6661, 0.306, 0.6787, 0.3213, 0.6787, 0.3213, 0.7886, 0.1568, 0.7697, 0.1511, 0.7697, 0.1511, 0.7886, 0.3432, 0.7886, 0.3432, 0.7697, 0.3489, 0.694, 0.3339, 0.694, 0.3339, 0.6787, 0.3213, 0.7697, 0.1511, 0.75, 0.1491, 0.75, 0.1491, 0.806, 0.3339, 0.806, 0.3339, 0.7886, 0.3432, 0.7114, 0.3432, 0.7114, 0.3432, 0.694, 0.3339, 0.7303, 0.1511, 0.7303, 0.1511, 0.75, 0.1491, 0.8213, 0.3213, 0.8213, 0.3213, 0.806, 0.3339, 0.7303, 0.3489, 0.7303, 0.3489, 0.7114, 0.3432, 0.7303, 0.1511, 0.7114, 0.1568, 0.7114, 0.1568, 0.8339, 0.306, 0.8339, 0.306, 0.8213, 0.3213, 0.7303, 0.3489, 0.75, 0.3509, 0.75, 0.3509, 0.7114, 0.1568, 0.694, 0.1661, 0.694, 0.1661, 0.8432, 0.2886, 0.8432, 0.2886, 0.8339, 0.306, 0.694, 0.1661, 0.6787, 0.1787, 0.6787, 0.1787, 0.8432, 0.2886, 0.8489, 0.2697, 0.8489, 0.2697, 0.6661, 0.194, 0.6661, 0.194, 0.6787, 0.1787, 0.8509, 0.25, 0.8509, 0.25, 0.8489, 0.2697, 0.6661, 0.194, 0.6568, 0.2114, 0.6568, 0.2114, 0.8509, 0.25, 0.8489, 0.2303, 0.8489, 0.2303, 0.6511, 0.2303, 0.6511, 0.2303, 0.6568, 0.2114, 0.8432, 0.2114, 0.8432, 0.2114, 0.8489, 0.2303, 0.806, 0.3339, 0.806, 0.3339, 0.7886, 0.3432, 0.7886, 0.1568, 0.7886, 0.1568, 0.806, 0.1661, 0.7697, 0.3489, 0.7697, 0.3489, 0.75, 0.3509, 0.6787, 0.3213, 0.6787, 0.3213, 0.6661, 0.306, 0.7886, 0.1568, 0.7697, 0.1511, 0.7697, 0.1511, 0.7886, 0.3432, 0.7886, 0.3432, 0.7697, 0.3489, 0.694, 0.3339, 0.694, 0.3339, 0.6787, 0.3213, 0.7697, 0.1511, 0.75, 0.1491, 0.75, 0.1491, 0.806, 0.3339, 0.806, 0.3339, 0.7886, 0.3432, 0.7114, 0.3432, 0.7114, 0.3432, 0.694, 0.3339, 0.7303, 0.1511, 0.7303, 0.1511, 0.75, 0.1491, 0.8213, 0.3213, 0.8213, 0.3213, 0.806, 0.3339, 0.7303, 0.3489, 0.7303, 0.3489, 0.7114, 0.3432, 0.7303, 0.1511, 0.7114, 0.1568, 0.7114, 0.1568, 0.8339, 0.306, 0.8339, 0.306, 0.8213, 0.3213, 0.75, 0.3509, 0.75, 0.3509, 0.7303, 0.3489, 0.7114, 0.1568, 0.694, 0.1661, 0.694, 0.1661, 0.8432, 0.2886, 0.8432, 0.2886, 0.8339, 0.306, 0.694, 0.1661, 0.6787, 0.1787, 0.6787, 0.1787, 0.8489, 0.2697, 0.8489, 0.2697, 0.8432, 0.2886, 0.6661, 0.194, 0.6661, 0.194, 0.6787, 0.1787, 0.8509, 0.25, 0.8509, 0.25, 0.8489, 0.2697, 0.6661, 0.194, 0.6568, 0.2114, 0.6568, 0.2114, 0.8509, 0.25, 0.8489, 0.2303, 0.8489, 0.2303, 0.6511, 0.2303, 0.6511, 0.2303, 0.6568, 0.2114, 0.8432, 0.2114, 0.8432, 0.2114, 0.8489, 0.2303, 0.6491, 0.25, 0.6491, 0.25, 0.6511, 0.2303, 0.8432, 0.2114, 0.8339, 0.194, 0.8339, 0.194, 0.6491, 0.25, 0.6511, 0.2697, 0.6511, 0.2697, 0.8339, 0.194, 0.8213, 0.1787, 0.8213, 0.1787, 0.6511, 0.2697, 0.6568, 0.2886, 0.6568, 0.2886, 0.806, 0.1661, 0.806, 0.1661, 0.8213, 0.1787, 0.7114, 0.3432, 0.7114, 0.3432, 0.694, 0.3339, 0.75, 0.1491, 0.7303, 0.1511, 0.7303, 0.1511, 0.8213, 0.3213, 0.8213, 0.3213, 0.806, 0.3339, 0.7303, 0.3489, 0.7303, 0.3489, 0.7114, 0.3432, 0.7303, 0.1511, 0.7114, 0.1568, 0.7114, 0.1568, 0.8339, 0.306, 0.8339, 0.306, 0.8213, 0.3213, 0.75, 0.3509, 0.75, 0.3509, 0.7303, 0.3489, 0.694, 0.1661, 0.694, 0.1661, 0.7114, 0.1568, 0.8432, 0.2886, 0.8432, 0.2886, 0.8339, 0.306, 0.6787, 0.1787, 0.6787, 0.1787, 0.694, 0.1661, 0.8489, 0.2697, 0.8489, 0.2697, 0.8432, 0.2886, 0.6661, 0.194, 0.6661, 0.194, 0.6787, 0.1787, 0.8509, 0.25, 0.8509, 0.25, 0.8489, 0.2697, 0.6568, 0.2114, 0.6568, 0.2114, 0.6661, 0.194, 0.8489, 0.2303, 0.8489, 0.2303, 0.8509, 0.25, 0.6511, 0.2303, 0.6511, 0.2303, 0.6568, 0.2114, 0.8432, 0.2114, 0.8432, 0.2114, 0.8489, 0.2303, 0.6491, 0.25, 0.6491, 0.25, 0.6511, 0.2303, 0.8339, 0.194, 0.8339, 0.194, 0.8432, 0.2114, 0.6511, 0.2697, 0.6511, 0.2697, 0.6491, 0.25, 0.8213, 0.1787, 0.8213, 0.1787, 0.8339, 0.194, 0.6568, 0.2886, 0.6568, 0.2886, 0.6511, 0.2697, 0.806, 0.1661, 0.806, 0.1661, 0.8213, 0.1787, 0.6661, 0.306, 0.6661, 0.306, 0.6568, 0.2886, 0.7886, 0.1568, 0.7886, 0.1568, 0.806, 0.1661, 0.7697, 0.3489, 0.7697, 0.3489, 0.75, 0.3509, 0.6787, 0.3213, 0.6787, 0.3213, 0.6661, 0.306, 0.7886, 0.1568, 0.7697, 0.1511, 0.7697, 0.1511, 0.7886, 0.3432, 0.7886, 0.3432, 0.7697, 0.3489, 0.694, 0.3339, 0.694, 0.3339, 0.6787, 0.3213, 0.7697, 0.1511, 0.75, 0.1491, 0.75, 0.1491])
me_cylinder.use_remesh_fix_poles = True
me_cylinder.use_remesh_preserve_attributes = False
me_cylinder.update()

# ---- objects
ob_cylinder = bpy.data.objects.new('Cylinder', me_cylinder)

# ---- transforms, parenting, visibility, modifiers, constraints
ob_cylinder.location = (0.0, 0.0, 0.0)

# ---- collection membership
col_collection.objects.link(ob_cylinder)

# ---- scene / render settings (as saved in the file)
scene.frame_start = 1; scene.frame_end = 250; scene.frame_set(1)
scene.render.engine = 'BLENDER_EEVEE_NEXT'
scene.cycles.sampling_pattern = 'TABULATED_SOBOL'
scene.cycles.use_light_tree = False
scene.view_settings.view_transform = 'Filmic'
bpy.context.view_layer.update()

# ---- added for rendering (the .blend has no active camera and no usable light): camera, sun
cam_auto = bpy.data.cameras.new('AutoCamera')
cam_auto.lens = 50.0
cam_auto.sensor_width = 36.0
cam_auto.clip_end = 1000.0
ob_auto_camera = bpy.data.objects.new('AutoCamera', cam_auto)
scene.collection.objects.link(ob_auto_camera)
ob_auto_camera.location = (1.48017, -1.94167, 1.18414)
ob_auto_camera.rotation_euler = (1.09748, -7.21219e-08, 0.694738)
scene.camera = ob_auto_camera
light_auto_sun = bpy.data.lights.new('AutoSun', 'SUN')
light_auto_sun.energy = 3.0
light_auto_sun.angle = 0.0523599
ob_auto_sun = bpy.data.objects.new('AutoSun', light_auto_sun)
scene.collection.objects.link(ob_auto_sun)
ob_auto_sun.rotation_euler = (0.872665, 0.174533, 0.523599)
bpy.context.view_layer.update()

